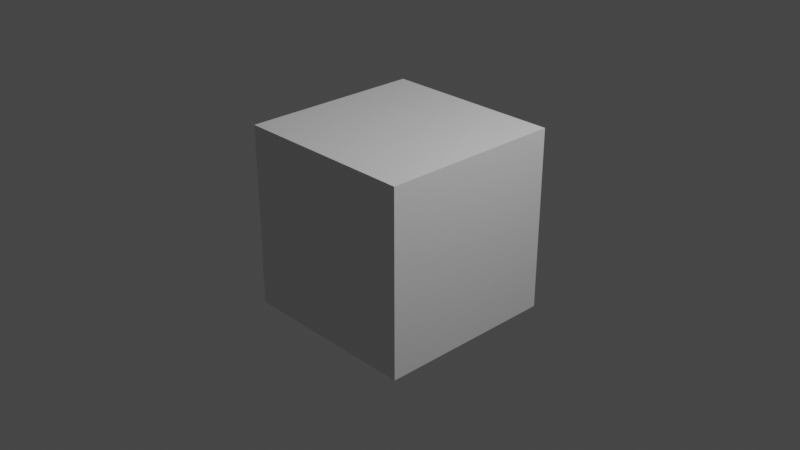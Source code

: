 # Source: cylinders.blend  (saved by Blender 3.1.7; exported with 4.5.12 LTS)
import bpy
from mathutils import Matrix  # noqa: F401  (used for matrix-valued properties, if any)

bpy.ops.wm.read_factory_settings(use_empty=True)
scene = bpy.context.scene
scene.name = 'Scene'

# ---- collections
col_collection = bpy.data.collections.new('Collection'); scene.collection.children.link(col_collection)

# ---- materials (node trees are filled in below, after node groups)
mat_material = bpy.data.materials.new('Material')
mat_material.alpha_threshold = 0.0
mat_material.use_transparent_shadow = False
mat_material.line_color = (0.0, 0.0, 0.0, 1.0)

# ---- material node trees
mat_material.use_nodes = True; mat_material.node_tree.nodes.clear()
_N = mat_material.node_tree.nodes; _L = mat_material.node_tree.links
n0 = _N.new('ShaderNodeOutputMaterial'); n0.name = 'Material Output'; n0.location = (300, 300)
n1 = _N.new('ShaderNodeBsdfPrincipled'); n1.name = 'Principled BSDF'; n1.location = (10, 300)
n1.distribution = 'GGX'
n1.subsurface_method = 'RANDOM_WALK_SKIN'
n1.inputs[2].default_value = 0.4
n1.inputs[3].default_value = 1.45
n1.inputs[27].default_value = (0.0, 0.0, 0.0, 1.0)
n1.inputs[28].default_value = 1.0
_L.new(n1.outputs[0], n0.inputs[0])
n0.is_active_output = True

# ---- world
world_world = bpy.data.worlds.new('World'); scene.world = world_world
world_world.use_nodes = True; world_world.node_tree.nodes.clear()
_N = world_world.node_tree.nodes; _L = world_world.node_tree.links
n0 = _N.new('ShaderNodeOutputWorld'); n0.name = 'World Output'; n0.location = (300, 300)
n1 = _N.new('ShaderNodeBackground'); n1.name = 'Background'; n1.location = (10, 300)
n1.inputs[0].default_value = (0.05088, 0.05088, 0.05088, 1.0)
_L.new(n1.outputs[0], n0.inputs[0])
n0.is_active_output = True
world_world.color = (0.05088, 0.05088, 0.05088)
world_world.use_sun_shadow = False
world_world.sun_shadow_jitter_overblur = 0.0

# ---- cameras
cam_camera = bpy.data.cameras.new('Camera')
cam_camera.clip_end = 100.0
cam_camera.ortho_scale = 7.314

# ---- lights
light_light = bpy.data.lights.new('Light', 'POINT')
light_light.transmission_factor = 0.0
light_light.energy = 1000.0
light_light.shadow_soft_size = 0.1
light_light.shadow_maximum_resolution = 0.006
light_light.use_absolute_resolution = True

# ---- meshes
me_cube = bpy.data.meshes.new('Cube')
me_cube.from_pydata([(1.0, 1.0, 1.0), (1.0, 1.0, -1.0), (1.0, -1.0, 1.0), (1.0, -1.0, -1.0), (-1.0, 1.0, 1.0), (-1.0, 1.0, -1.0), (-1.0, -1.0, 1.0), (-1.0, -1.0, -1.0)], [], [(0, 4, 6, 2), (3, 2, 6, 7), (7, 6, 4, 5), (5, 1, 3, 7), (1, 0, 2, 3), (5, 4, 0, 1)])
_uv = me_cube.uv_layers.new(name='UVMap')
_uv.uv.foreach_set('vector', [0.625, 0.5, 0.875, 0.5, 0.875, 0.75, 0.625, 0.75, 0.375, 0.75, 0.625, 0.75, 0.625, 1.0, 0.375, 1.0, 0.375, 0.0, 0.625, 0.0, 0.625, 0.25, 0.375, 0.25, 0.125, 0.5, 0.375, 0.5, 0.375, 0.75, 0.125, 0.75, 0.375, 0.5, 0.625, 0.5, 0.625, 0.75, 0.375, 0.75, 0.375, 0.25, 0.625, 0.25, 0.625, 0.5, 0.375, 0.5])
me_cube.materials.append(mat_material)
me_cube.use_remesh_preserve_volume = False
me_cube.use_remesh_preserve_attributes = False
me_cube.use_mirror_vertex_groups = False
me_cube.update()
me_cylinders = bpy.data.meshes.new('cylinders')
me_cylinders.from_pydata([(0.532, -0.3296, 0.7122), (0.7439, 0.7094, -0.4479), (0.2004, 0.1327, -0.7845), (-0.7416, 0.2818, 0.66), (-0.8088, -0.06339, -0.6419), (0.659, -0.8058, 0.1723)], [(5, 4), (1, 3), (2, 0)], [])
_uv = me_cylinders.uv_layers.new(name='UVMap')
_uv.uv.foreach_set('vector', [])
me_cylinders.use_remesh_fix_poles = True
me_cylinders.use_remesh_preserve_attributes = False
me_cylinders.update()

# ---- objects
ob_cube = bpy.data.objects.new('Cube', me_cube)
ob_light = bpy.data.objects.new('Light', light_light)
ob_camera = bpy.data.objects.new('Camera', cam_camera)
ob_cylinders = bpy.data.objects.new('cylinders', me_cylinders)

# ---- transforms, parenting, visibility, modifiers, constraints
ob_cube.location = (0.0, 0.0, 0.0)
ob_cube.lock_rotations_4d = False
ob_cube.empty_display_type = 'ARROWS'
ob_cube.lineart.crease_threshold = 0.0
ob_light.location = (4.076, 1.005, 5.904)
ob_light.rotation_euler = (0.6503, 0.05522, 1.866)
ob_light.lock_rotations_4d = False
ob_light.empty_display_type = 'ARROWS'
ob_light.color = (0.0, 0.0, 0.0, 0.0)
ob_light.lineart.crease_threshold = 0.0
ob_camera.location = (7.359, -6.926, 4.958)
ob_camera.rotation_euler = (1.109, 0.0, 0.8149)
ob_camera.lock_rotations_4d = False
ob_camera.empty_display_type = 'ARROWS'
ob_camera.color = (0.0, 0.0, 0.0, 0.0)
ob_camera.display_type = 'WIRE'
ob_camera.lineart.crease_threshold = 0.0
ob_cylinders.location = (0.0, 0.0, 0.0)
_m = ob_cylinders.modifiers.new('Skin', 'SKIN')
_m = ob_cylinders.modifiers.new('Subdivision', 'SUBSURF')
_m.levels = 2

# ---- collection membership
col_collection.objects.link(ob_cube)
col_collection.objects.link(ob_light)
col_collection.objects.link(ob_camera)
col_collection.objects.link(ob_cylinders)

# ---- scene / render settings (as saved in the file)
scene.camera = ob_camera
scene.frame_start = 1; scene.frame_end = 250; scene.frame_set(1)
scene.render.engine = 'BLENDER_EEVEE_NEXT'
scene.cycles.sampling_pattern = 'TABULATED_SOBOL'
scene.cycles.use_light_tree = False
scene.view_settings.view_transform = 'Filmic'
bpy.context.view_layer.update()
